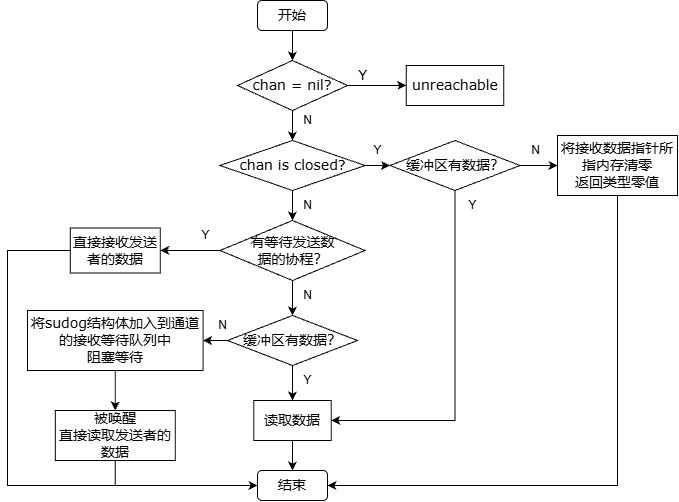

The diagram above was exported from draw.io. Its source (the exported page's mxGraphModel, read from the mxfile embedded in the PNG):
<mxGraphModel grid="1" page="1" gridSize="10" guides="1" tooltips="1" connect="1" arrows="1" fold="1" pageScale="1" pageWidth="827" pageHeight="1169" math="0" shadow="0">
  <root>
    <mxCell id="0" />
    <mxCell id="1" parent="0" />
    <mxCell id="-QfgUkrejD8eulPh1wUZ-1" parent="1" style="rounded=1;whiteSpace=wrap;html=1;fontFamily=Verdana;fontSize=14;" value="&lt;font style=&quot;font-size: 14px;&quot;&gt;开始&lt;/font&gt;" vertex="1">
      <mxGeometry height="30" width="70" x="290" y="220" as="geometry" />
    </mxCell>
    <mxCell id="-QfgUkrejD8eulPh1wUZ-2" parent="1" style="rhombus;whiteSpace=wrap;html=1;fontFamily=Verdana;fontSize=14;" value="chan = nil?" vertex="1">
      <mxGeometry height="50" width="110" x="270" y="280" as="geometry" />
    </mxCell>
    <mxCell id="-QfgUkrejD8eulPh1wUZ-3" parent="1" style="rounded=0;whiteSpace=wrap;html=1;fontFamily=Verdana;fontSize=14;" value="unreachable" vertex="1">
      <mxGeometry height="40" width="97.5" x="438.75" y="285" as="geometry" />
    </mxCell>
    <mxCell id="-QfgUkrejD8eulPh1wUZ-4" edge="1" parent="1" source="-QfgUkrejD8eulPh1wUZ-1" style="endArrow=classic;html=1;rounded=0;exitX=0.5;exitY=1;exitDx=0;exitDy=0;entryX=0.5;entryY=0;entryDx=0;entryDy=0;fontFamily=Verdana;fontSize=14;" target="-QfgUkrejD8eulPh1wUZ-2" value="">
      <mxGeometry height="50" relative="1" width="50" as="geometry">
        <mxPoint x="590" y="490" as="sourcePoint" />
        <mxPoint x="640" y="440" as="targetPoint" />
      </mxGeometry>
    </mxCell>
    <mxCell id="-QfgUkrejD8eulPh1wUZ-5" edge="1" parent="1" source="-QfgUkrejD8eulPh1wUZ-2" style="endArrow=classic;html=1;rounded=0;entryX=0;entryY=0.5;entryDx=0;entryDy=0;exitX=1;exitY=0.5;exitDx=0;exitDy=0;fontFamily=Verdana;fontSize=14;" target="-QfgUkrejD8eulPh1wUZ-3" value="">
      <mxGeometry height="50" relative="1" width="50" as="geometry">
        <mxPoint x="590" y="490" as="sourcePoint" />
        <mxPoint x="640" y="440" as="targetPoint" />
      </mxGeometry>
    </mxCell>
    <mxCell id="-QfgUkrejD8eulPh1wUZ-6" parent="1" style="text;html=1;align=center;verticalAlign=middle;resizable=0;points=[];autosize=1;strokeColor=none;fillColor=none;fontFamily=Verdana;fontSize=14;" value="Y" vertex="1">
      <mxGeometry height="30" width="30" x="380" y="280" as="geometry" />
    </mxCell>
    <mxCell id="-QfgUkrejD8eulPh1wUZ-8" parent="1" style="rounded=0;whiteSpace=wrap;html=1;fontFamily=Verdana;fontSize=14;" value="将接收数据指针所指内存清零&lt;div style=&quot;font-size: 14px;&quot;&gt;返回类型零值&lt;/div&gt;" vertex="1">
      <mxGeometry height="60" width="120" x="590" y="355" as="geometry" />
    </mxCell>
    <mxCell id="-QfgUkrejD8eulPh1wUZ-9" parent="1" style="rhombus;whiteSpace=wrap;html=1;fontFamily=Verdana;fontSize=14;" value="chan is closed?" vertex="1">
      <mxGeometry height="50" width="145" x="252.5" y="360" as="geometry" />
    </mxCell>
    <mxCell id="-QfgUkrejD8eulPh1wUZ-10" parent="1" style="rhombus;whiteSpace=wrap;html=1;fontFamily=Verdana;fontSize=14;" value="有等待发送&lt;span style=&quot;background-color: initial;&quot;&gt;数&lt;/span&gt;&lt;div&gt;&lt;span style=&quot;background-color: initial;&quot;&gt;据的协程？&lt;/span&gt;&lt;/div&gt;" vertex="1">
      <mxGeometry height="60" width="145" x="252.5" y="440" as="geometry" />
    </mxCell>
    <mxCell id="-QfgUkrejD8eulPh1wUZ-11" parent="1" style="rounded=0;whiteSpace=wrap;html=1;fontFamily=Verdana;fontSize=14;" value="直接接收发送者的数据" vertex="1">
      <mxGeometry height="45" width="90" x="102.81" y="447.5" as="geometry" />
    </mxCell>
    <mxCell id="-QfgUkrejD8eulPh1wUZ-15" parent="1" style="rhombus;whiteSpace=wrap;html=1;fontFamily=Verdana;fontSize=14;" value="缓冲区有数据？" vertex="1">
      <mxGeometry height="50" width="130" x="260" y="535" as="geometry" />
    </mxCell>
    <mxCell id="-QfgUkrejD8eulPh1wUZ-16" parent="1" style="rounded=0;whiteSpace=wrap;html=1;fontFamily=Verdana;fontSize=14;" value="读取数据" vertex="1">
      <mxGeometry height="40" width="77.5" x="286.25" y="620" as="geometry" />
    </mxCell>
    <mxCell id="-QfgUkrejD8eulPh1wUZ-17" parent="1" style="rhombus;whiteSpace=wrap;html=1;fontFamily=Verdana;fontSize=14;" value="缓冲区有数据？" vertex="1">
      <mxGeometry height="50" width="130" x="422.5" y="360" as="geometry" />
    </mxCell>
    <mxCell id="-QfgUkrejD8eulPh1wUZ-18" parent="1" style="rounded=0;whiteSpace=wrap;html=1;fontFamily=Verdana;fontSize=14;" value="&lt;span style=&quot;font-size: 14px;&quot;&gt;将sudog结构体加入到通道的接收等待队列中&lt;/span&gt;&lt;div style=&quot;font-size: 14px;&quot;&gt;&lt;span style=&quot;font-size: 14px;&quot;&gt;阻塞等待&lt;/span&gt;&lt;/div&gt;" vertex="1">
      <mxGeometry height="60" width="175.62" x="60" y="530" as="geometry" />
    </mxCell>
    <mxCell id="-QfgUkrejD8eulPh1wUZ-19" parent="1" style="rounded=0;whiteSpace=wrap;html=1;fontFamily=Verdana;fontSize=14;" value="被唤醒&lt;div style=&quot;font-size: 14px;&quot;&gt;&lt;span style=&quot;background-color: initial; font-size: 14px;&quot;&gt;直接读取发送者的数据&lt;/span&gt;&lt;/div&gt;" vertex="1">
      <mxGeometry height="50" width="120" x="87.80999999999995" y="630" as="geometry" />
    </mxCell>
    <mxCell id="-QfgUkrejD8eulPh1wUZ-20" parent="1" style="rounded=1;whiteSpace=wrap;html=1;fontFamily=Verdana;fontSize=14;" value="结束" vertex="1">
      <mxGeometry height="30" width="70" x="289.9999999999999" y="690" as="geometry" />
    </mxCell>
    <mxCell id="-QfgUkrejD8eulPh1wUZ-21" edge="1" parent="1" source="-QfgUkrejD8eulPh1wUZ-2" style="endArrow=classic;html=1;rounded=0;exitX=0.5;exitY=1;exitDx=0;exitDy=0;entryX=0.5;entryY=0;entryDx=0;entryDy=0;" target="-QfgUkrejD8eulPh1wUZ-9" value="">
      <mxGeometry height="50" relative="1" width="50" as="geometry">
        <mxPoint x="390" y="570" as="sourcePoint" />
        <mxPoint x="440" y="520" as="targetPoint" />
      </mxGeometry>
    </mxCell>
    <mxCell id="-QfgUkrejD8eulPh1wUZ-22" parent="1" style="text;html=1;align=center;verticalAlign=middle;resizable=0;points=[];autosize=1;strokeColor=none;fillColor=none;" value="N" vertex="1">
      <mxGeometry height="30" width="30" x="325" y="325" as="geometry" />
    </mxCell>
    <mxCell id="-QfgUkrejD8eulPh1wUZ-23" edge="1" parent="1" source="-QfgUkrejD8eulPh1wUZ-9" style="endArrow=classic;html=1;rounded=0;entryX=0;entryY=0.5;entryDx=0;entryDy=0;exitX=1;exitY=0.5;exitDx=0;exitDy=0;" target="-QfgUkrejD8eulPh1wUZ-17" value="">
      <mxGeometry height="50" relative="1" width="50" as="geometry">
        <mxPoint x="390" y="570" as="sourcePoint" />
        <mxPoint x="440" y="520" as="targetPoint" />
      </mxGeometry>
    </mxCell>
    <mxCell id="-QfgUkrejD8eulPh1wUZ-24" parent="1" style="text;html=1;align=center;verticalAlign=middle;resizable=0;points=[];autosize=1;strokeColor=none;fillColor=none;" value="Y" vertex="1">
      <mxGeometry height="30" width="30" x="394.5" y="355" as="geometry" />
    </mxCell>
    <mxCell id="-QfgUkrejD8eulPh1wUZ-25" edge="1" parent="1" source="-QfgUkrejD8eulPh1wUZ-17" style="endArrow=classic;html=1;rounded=0;entryX=0;entryY=0.5;entryDx=0;entryDy=0;exitX=1;exitY=0.5;exitDx=0;exitDy=0;" target="-QfgUkrejD8eulPh1wUZ-8" value="">
      <mxGeometry height="50" relative="1" width="50" as="geometry">
        <mxPoint x="390" y="570" as="sourcePoint" />
        <mxPoint x="440" y="520" as="targetPoint" />
      </mxGeometry>
    </mxCell>
    <mxCell id="-QfgUkrejD8eulPh1wUZ-26" parent="1" style="text;html=1;align=center;verticalAlign=middle;resizable=0;points=[];autosize=1;strokeColor=none;fillColor=none;" value="N" vertex="1">
      <mxGeometry height="30" width="30" x="552.5" y="355" as="geometry" />
    </mxCell>
    <mxCell id="-QfgUkrejD8eulPh1wUZ-27" edge="1" parent="1" source="-QfgUkrejD8eulPh1wUZ-9" style="endArrow=classic;html=1;rounded=0;exitX=0.5;exitY=1;exitDx=0;exitDy=0;entryX=0.5;entryY=0;entryDx=0;entryDy=0;" target="-QfgUkrejD8eulPh1wUZ-10" value="">
      <mxGeometry height="50" relative="1" width="50" as="geometry">
        <mxPoint x="390" y="570" as="sourcePoint" />
        <mxPoint x="440" y="520" as="targetPoint" />
      </mxGeometry>
    </mxCell>
    <mxCell id="-QfgUkrejD8eulPh1wUZ-28" parent="1" style="text;html=1;align=center;verticalAlign=middle;resizable=0;points=[];autosize=1;strokeColor=none;fillColor=none;" value="N" vertex="1">
      <mxGeometry height="30" width="30" x="325" y="410" as="geometry" />
    </mxCell>
    <mxCell id="-QfgUkrejD8eulPh1wUZ-29" edge="1" parent="1" source="-QfgUkrejD8eulPh1wUZ-10" style="endArrow=classic;html=1;rounded=0;entryX=1;entryY=0.5;entryDx=0;entryDy=0;exitX=0;exitY=0.5;exitDx=0;exitDy=0;" target="-QfgUkrejD8eulPh1wUZ-11" value="">
      <mxGeometry height="50" relative="1" width="50" as="geometry">
        <mxPoint x="390" y="570" as="sourcePoint" />
        <mxPoint x="440" y="520" as="targetPoint" />
      </mxGeometry>
    </mxCell>
    <mxCell id="-QfgUkrejD8eulPh1wUZ-30" parent="1" style="text;html=1;align=center;verticalAlign=middle;resizable=0;points=[];autosize=1;strokeColor=none;fillColor=none;" value="Y" vertex="1">
      <mxGeometry height="30" width="30" x="222.5" y="440" as="geometry" />
    </mxCell>
    <mxCell id="-QfgUkrejD8eulPh1wUZ-31" edge="1" parent="1" source="-QfgUkrejD8eulPh1wUZ-10" style="endArrow=classic;html=1;rounded=0;exitX=0.5;exitY=1;exitDx=0;exitDy=0;entryX=0.5;entryY=0;entryDx=0;entryDy=0;" target="-QfgUkrejD8eulPh1wUZ-15" value="">
      <mxGeometry height="50" relative="1" width="50" as="geometry">
        <mxPoint x="390" y="570" as="sourcePoint" />
        <mxPoint x="440" y="520" as="targetPoint" />
      </mxGeometry>
    </mxCell>
    <mxCell id="-QfgUkrejD8eulPh1wUZ-32" parent="1" style="text;html=1;align=center;verticalAlign=middle;resizable=0;points=[];autosize=1;strokeColor=none;fillColor=none;" value="N" vertex="1">
      <mxGeometry height="30" width="30" x="325" y="500" as="geometry" />
    </mxCell>
    <mxCell id="-QfgUkrejD8eulPh1wUZ-33" edge="1" parent="1" source="-QfgUkrejD8eulPh1wUZ-15" style="endArrow=classic;html=1;rounded=0;exitX=0.5;exitY=1;exitDx=0;exitDy=0;entryX=0.5;entryY=0;entryDx=0;entryDy=0;" target="-QfgUkrejD8eulPh1wUZ-16" value="">
      <mxGeometry height="50" relative="1" width="50" as="geometry">
        <mxPoint x="390" y="570" as="sourcePoint" />
        <mxPoint x="440" y="520" as="targetPoint" />
      </mxGeometry>
    </mxCell>
    <mxCell id="-QfgUkrejD8eulPh1wUZ-34" parent="1" style="text;html=1;align=center;verticalAlign=middle;resizable=0;points=[];autosize=1;strokeColor=none;fillColor=none;" value="Y" vertex="1">
      <mxGeometry height="30" width="30" x="325" y="585" as="geometry" />
    </mxCell>
    <mxCell id="-QfgUkrejD8eulPh1wUZ-35" edge="1" parent="1" source="-QfgUkrejD8eulPh1wUZ-16" style="endArrow=classic;html=1;rounded=0;exitX=0.5;exitY=1;exitDx=0;exitDy=0;entryX=0.5;entryY=0;entryDx=0;entryDy=0;" target="-QfgUkrejD8eulPh1wUZ-20" value="">
      <mxGeometry height="50" relative="1" width="50" as="geometry">
        <mxPoint x="390" y="570" as="sourcePoint" />
        <mxPoint x="440" y="520" as="targetPoint" />
      </mxGeometry>
    </mxCell>
    <mxCell id="-QfgUkrejD8eulPh1wUZ-36" edge="1" parent="1" source="-QfgUkrejD8eulPh1wUZ-17" style="endArrow=classic;html=1;rounded=0;exitX=0.5;exitY=1;exitDx=0;exitDy=0;entryX=1;entryY=0.5;entryDx=0;entryDy=0;edgeStyle=orthogonalEdgeStyle;" target="-QfgUkrejD8eulPh1wUZ-16" value="">
      <mxGeometry height="50" relative="1" width="50" as="geometry">
        <mxPoint x="390" y="570" as="sourcePoint" />
        <mxPoint x="440" y="520" as="targetPoint" />
      </mxGeometry>
    </mxCell>
    <mxCell id="-QfgUkrejD8eulPh1wUZ-37" parent="1" style="text;html=1;align=center;verticalAlign=middle;resizable=0;points=[];autosize=1;strokeColor=none;fillColor=none;" value="Y" vertex="1">
      <mxGeometry height="30" width="30" x="490" y="410" as="geometry" />
    </mxCell>
    <mxCell id="-QfgUkrejD8eulPh1wUZ-38" edge="1" parent="1" source="-QfgUkrejD8eulPh1wUZ-15" style="endArrow=classic;html=1;rounded=0;exitX=0;exitY=0.5;exitDx=0;exitDy=0;entryX=1;entryY=0.5;entryDx=0;entryDy=0;" target="-QfgUkrejD8eulPh1wUZ-18" value="">
      <mxGeometry height="50" relative="1" width="50" as="geometry">
        <mxPoint x="390" y="570" as="sourcePoint" />
        <mxPoint x="440" y="520" as="targetPoint" />
      </mxGeometry>
    </mxCell>
    <mxCell id="-QfgUkrejD8eulPh1wUZ-39" parent="1" style="text;html=1;align=center;verticalAlign=middle;resizable=0;points=[];autosize=1;strokeColor=none;fillColor=none;" value="N" vertex="1">
      <mxGeometry height="30" width="30" x="240" y="530" as="geometry" />
    </mxCell>
    <mxCell id="-QfgUkrejD8eulPh1wUZ-40" edge="1" parent="1" source="-QfgUkrejD8eulPh1wUZ-18" style="endArrow=classic;html=1;rounded=0;exitX=0.5;exitY=1;exitDx=0;exitDy=0;entryX=0.5;entryY=0;entryDx=0;entryDy=0;" target="-QfgUkrejD8eulPh1wUZ-19" value="">
      <mxGeometry height="50" relative="1" width="50" as="geometry">
        <mxPoint x="390" y="570" as="sourcePoint" />
        <mxPoint x="440" y="520" as="targetPoint" />
      </mxGeometry>
    </mxCell>
    <mxCell id="-QfgUkrejD8eulPh1wUZ-41" edge="1" parent="1" source="-QfgUkrejD8eulPh1wUZ-19" style="endArrow=classic;html=1;rounded=0;exitX=0.5;exitY=1;exitDx=0;exitDy=0;entryX=0;entryY=0.5;entryDx=0;entryDy=0;edgeStyle=orthogonalEdgeStyle;" target="-QfgUkrejD8eulPh1wUZ-20" value="">
      <mxGeometry height="50" relative="1" width="50" as="geometry">
        <mxPoint x="390" y="570" as="sourcePoint" />
        <mxPoint x="440" y="520" as="targetPoint" />
      </mxGeometry>
    </mxCell>
    <mxCell id="-QfgUkrejD8eulPh1wUZ-43" edge="1" parent="1" source="-QfgUkrejD8eulPh1wUZ-11" style="endArrow=classic;html=1;rounded=0;exitX=0;exitY=0.5;exitDx=0;exitDy=0;entryX=0;entryY=0.5;entryDx=0;entryDy=0;edgeStyle=orthogonalEdgeStyle;" target="-QfgUkrejD8eulPh1wUZ-20" value="">
      <mxGeometry height="50" relative="1" width="50" as="geometry">
        <Array as="points">
          <mxPoint x="40" y="470" />
          <mxPoint x="40" y="705" />
        </Array>
        <mxPoint x="390" y="570" as="sourcePoint" />
        <mxPoint x="440" y="520" as="targetPoint" />
      </mxGeometry>
    </mxCell>
    <mxCell id="-QfgUkrejD8eulPh1wUZ-44" edge="1" parent="1" source="-QfgUkrejD8eulPh1wUZ-8" style="endArrow=classic;html=1;rounded=0;exitX=0.5;exitY=1;exitDx=0;exitDy=0;entryX=1;entryY=0.5;entryDx=0;entryDy=0;edgeStyle=orthogonalEdgeStyle;" target="-QfgUkrejD8eulPh1wUZ-20" value="">
      <mxGeometry height="50" relative="1" width="50" as="geometry">
        <mxPoint x="390" y="570" as="sourcePoint" />
        <mxPoint x="440" y="520" as="targetPoint" />
      </mxGeometry>
    </mxCell>
  </root>
</mxGraphModel>